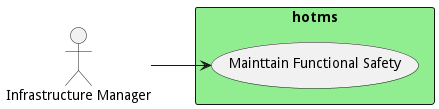

The diagram above was rendered by PlantUML. Its source (embedded in the PNG):
@startuml

left to right direction


Actor "Infrastructure Manager" as InfrastructureManager


rectangle "hotms" as hotms #lightgreen {
        usecase "Mainttain Functional Safety" as MainttainFunctionalSafety
    InfrastructureManager --> MainttainFunctionalSafety

}


@enduml